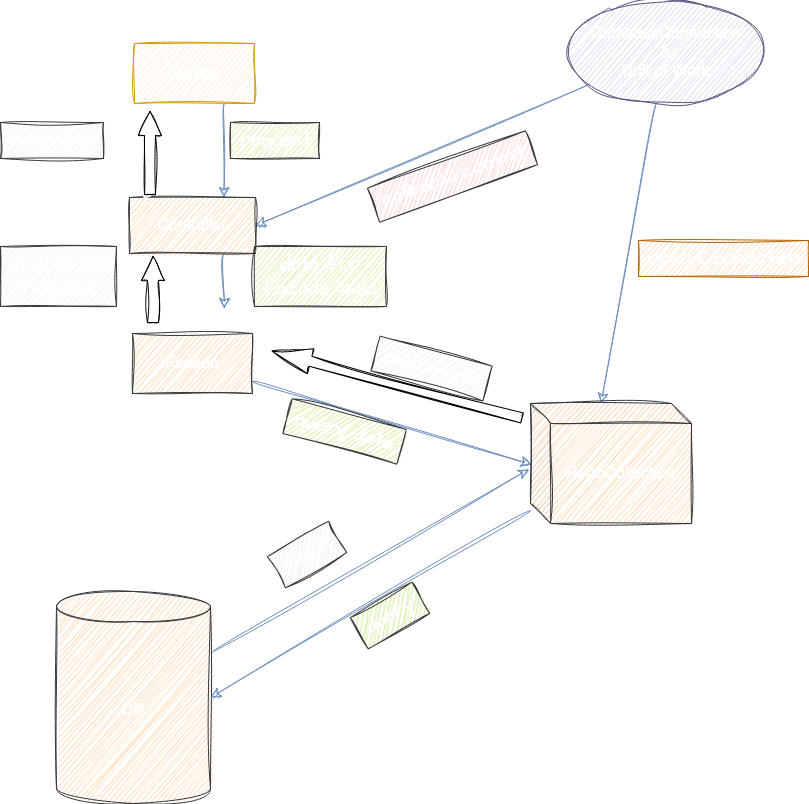

The diagram above was exported from draw.io. Its source (the exported page's mxGraphModel, read from the mxfile embedded in the PNG):
<mxGraphModel dx="1873" dy="1291" grid="0" gridSize="10" guides="1" tooltips="1" connect="1" arrows="1" fold="1" page="0" pageScale="1" pageWidth="827" pageHeight="1169" math="0" shadow="0">
  <root>
    <mxCell id="0" />
    <mxCell id="1" parent="0" />
    <mxCell id="8gYR1NXQ1be6TAaOru9d-17" style="edgeStyle=none;curved=1;rounded=0;orthogonalLoop=1;jettySize=auto;html=1;fontSize=12;startSize=8;endSize=8;fillColor=#dae8fc;gradientColor=#7ea6e0;strokeColor=#6c8ebf;sketch=1;curveFitting=1;jiggle=2;entryX=-0.011;entryY=0.548;entryDx=0;entryDy=0;entryPerimeter=0;fontColor=#FFFFFF;" edge="1" parent="1" source="8gYR1NXQ1be6TAaOru9d-1" target="8gYR1NXQ1be6TAaOru9d-7">
      <mxGeometry relative="1" as="geometry">
        <mxPoint x="310" y="246" as="targetPoint" />
      </mxGeometry>
    </mxCell>
    <mxCell id="8gYR1NXQ1be6TAaOru9d-1" value="DB" style="shape=cylinder3;whiteSpace=wrap;html=1;boundedLbl=1;backgroundOutline=1;size=15;fontSize=16;sketch=1;curveFitting=1;jiggle=2;fillColor=#ffcc99;strokeColor=#36393d;fontColor=#FFFFFF;" vertex="1" parent="1">
      <mxGeometry x="-9" y="410" width="154" height="212" as="geometry" />
    </mxCell>
    <mxCell id="8gYR1NXQ1be6TAaOru9d-14" style="edgeStyle=none;curved=1;rounded=0;orthogonalLoop=1;jettySize=auto;html=1;entryX=0;entryY=0;entryDx=70.5;entryDy=0;entryPerimeter=0;fontSize=12;startSize=8;endSize=8;fillColor=#dae8fc;gradientColor=#7ea6e0;strokeColor=#6c8ebf;sketch=1;curveFitting=1;jiggle=2;fontColor=#FFFFFF;" edge="1" parent="1" source="8gYR1NXQ1be6TAaOru9d-2" target="8gYR1NXQ1be6TAaOru9d-7">
      <mxGeometry relative="1" as="geometry" />
    </mxCell>
    <mxCell id="8gYR1NXQ1be6TAaOru9d-37" style="edgeStyle=none;curved=1;rounded=0;orthogonalLoop=1;jettySize=auto;html=1;entryX=1;entryY=0.5;entryDx=0;entryDy=0;fontSize=12;startSize=8;endSize=8;fillColor=#dae8fc;gradientColor=#7ea6e0;strokeColor=#6c8ebf;sketch=1;curveFitting=1;jiggle=2;fontColor=#FFFFFF;" edge="1" parent="1" source="8gYR1NXQ1be6TAaOru9d-2" target="8gYR1NXQ1be6TAaOru9d-4">
      <mxGeometry relative="1" as="geometry" />
    </mxCell>
    <mxCell id="8gYR1NXQ1be6TAaOru9d-2" value="&lt;div&gt;DatabaseConnection&lt;/div&gt;&lt;div&gt;&amp;amp;&lt;/div&gt;&lt;div&gt;Unit of Work&lt;br&gt;&lt;/div&gt;" style="ellipse;whiteSpace=wrap;html=1;fontSize=16;sketch=1;curveFitting=1;jiggle=2;fillColor=#d0cee2;strokeColor=#56517e;fontColor=#FFFFFF;" vertex="1" parent="1">
      <mxGeometry x="502" y="-181" width="197" height="103" as="geometry" />
    </mxCell>
    <mxCell id="8gYR1NXQ1be6TAaOru9d-34" style="edgeStyle=none;curved=1;rounded=0;orthogonalLoop=1;jettySize=auto;html=1;exitX=0.75;exitY=1;exitDx=0;exitDy=0;entryX=0.75;entryY=0;entryDx=0;entryDy=0;fontSize=12;startSize=8;endSize=8;fillColor=#dae8fc;gradientColor=#7ea6e0;strokeColor=#6c8ebf;sketch=1;curveFitting=1;jiggle=2;fontColor=#FFFFFF;" edge="1" parent="1" source="8gYR1NXQ1be6TAaOru9d-3" target="8gYR1NXQ1be6TAaOru9d-4">
      <mxGeometry relative="1" as="geometry" />
    </mxCell>
    <mxCell id="8gYR1NXQ1be6TAaOru9d-3" value="&lt;div&gt;&lt;font&gt;Service&lt;/font&gt;&lt;/div&gt;" style="whiteSpace=wrap;html=1;fontSize=16;sketch=1;curveFitting=1;jiggle=2;fillColor=#ffe6cc;strokeColor=#d79b00;fontColor=#FFFFFF;" vertex="1" parent="1">
      <mxGeometry x="69" y="-138" width="120" height="60" as="geometry" />
    </mxCell>
    <mxCell id="8gYR1NXQ1be6TAaOru9d-10" style="edgeStyle=none;curved=1;rounded=0;orthogonalLoop=1;jettySize=auto;html=1;fontSize=12;startSize=8;endSize=8;exitX=0.75;exitY=1;exitDx=0;exitDy=0;sketch=1;curveFitting=1;jiggle=2;fillColor=#dae8fc;gradientColor=#7ea6e0;strokeColor=#6c8ebf;fontColor=#FFFFFF;" edge="1" parent="1" source="8gYR1NXQ1be6TAaOru9d-4">
      <mxGeometry relative="1" as="geometry">
        <mxPoint x="159" y="127" as="targetPoint" />
        <Array as="points" />
      </mxGeometry>
    </mxCell>
    <mxCell id="8gYR1NXQ1be6TAaOru9d-4" value="&lt;div&gt;Controller&lt;/div&gt;" style="whiteSpace=wrap;html=1;fontSize=16;sketch=1;curveFitting=1;jiggle=2;fillColor=#ffcc99;strokeColor=#36393d;fontColor=#FFFFFF;" vertex="1" parent="1">
      <mxGeometry x="64" y="16" width="126" height="56" as="geometry" />
    </mxCell>
    <mxCell id="8gYR1NXQ1be6TAaOru9d-11" style="edgeStyle=none;curved=1;rounded=0;orthogonalLoop=1;jettySize=auto;html=1;entryX=0.006;entryY=0.508;entryDx=0;entryDy=0;entryPerimeter=0;fontSize=12;startSize=8;endSize=8;sketch=1;curveFitting=1;jiggle=2;fillColor=#dae8fc;gradientColor=#7ea6e0;strokeColor=#6c8ebf;fontColor=#FFFFFF;" edge="1" parent="1" source="8gYR1NXQ1be6TAaOru9d-5" target="8gYR1NXQ1be6TAaOru9d-7">
      <mxGeometry relative="1" as="geometry" />
    </mxCell>
    <mxCell id="8gYR1NXQ1be6TAaOru9d-5" value="&lt;div&gt;Facade&lt;/div&gt;" style="whiteSpace=wrap;html=1;fontSize=16;sketch=1;curveFitting=1;jiggle=2;fillColor=#ffcc99;strokeColor=#36393d;fontColor=#FFFFFF;" vertex="1" parent="1">
      <mxGeometry x="67" y="152" width="120" height="60" as="geometry" />
    </mxCell>
    <mxCell id="8gYR1NXQ1be6TAaOru9d-15" style="edgeStyle=none;curved=1;rounded=0;orthogonalLoop=1;jettySize=auto;html=1;entryX=1;entryY=0.5;entryDx=0;entryDy=0;entryPerimeter=0;fontSize=12;startSize=8;endSize=8;fillColor=#dae8fc;gradientColor=#7ea6e0;strokeColor=#6c8ebf;sketch=1;curveFitting=1;jiggle=2;fontColor=#FFFFFF;" edge="1" parent="1" source="8gYR1NXQ1be6TAaOru9d-7" target="8gYR1NXQ1be6TAaOru9d-1">
      <mxGeometry relative="1" as="geometry" />
    </mxCell>
    <mxCell id="8gYR1NXQ1be6TAaOru9d-7" value="RepoCollection" style="shape=cube;whiteSpace=wrap;html=1;boundedLbl=1;backgroundOutline=1;darkOpacity=0.05;darkOpacity2=0.1;fontSize=16;sketch=1;curveFitting=1;jiggle=2;fillColor=#ffcc99;strokeColor=#36393d;fontColor=#FFFFFF;" vertex="1" parent="1">
      <mxGeometry x="465" y="222" width="161" height="120" as="geometry" />
    </mxCell>
    <mxCell id="8gYR1NXQ1be6TAaOru9d-28" value="" style="html=1;shadow=0;dashed=0;align=center;verticalAlign=middle;shape=mxgraph.arrows2.arrow;dy=0.52;dx=24;direction=north;notch=0;fontSize=16;sketch=1;curveFitting=1;jiggle=2;fontColor=#FFFFFF;" vertex="1" parent="1">
      <mxGeometry x="76" y="75" width="23" height="66" as="geometry" />
    </mxCell>
    <mxCell id="8gYR1NXQ1be6TAaOru9d-31" value="" style="html=1;shadow=0;dashed=0;align=center;verticalAlign=middle;shape=mxgraph.arrows2.arrow;dy=0.6;dx=40;notch=0;fontSize=16;rotation=-165;sketch=1;curveFitting=1;jiggle=2;fontColor=#FFFFFF;" vertex="1" parent="1">
      <mxGeometry x="202" y="190" width="258.99" height="25.84" as="geometry" />
    </mxCell>
    <mxCell id="8gYR1NXQ1be6TAaOru9d-33" value="" style="html=1;shadow=0;dashed=0;align=center;verticalAlign=middle;shape=mxgraph.arrows2.arrow;dy=0.52;dx=24;direction=north;notch=0;fontSize=16;sketch=1;curveFitting=1;jiggle=2;fontColor=#FFFFFF;" vertex="1" parent="1">
      <mxGeometry x="73" y="-70" width="23" height="83" as="geometry" />
    </mxCell>
    <mxCell id="8gYR1NXQ1be6TAaOru9d-67" value="open Connection" style="text;html=1;align=center;verticalAlign=middle;resizable=0;points=[];autosize=1;fontSize=20;fontFamily=Architects Daughter;sketch=1;hachureGap=4;jiggle=2;curveFitting=1;fontSource=https%3A%2F%2Ffonts.googleapis.com%2Fcss%3Ffamily%3DArchitects%2BDaughter;fillColor=#fad7ac;strokeColor=#b46504;fontColor=#FFFFFF;" vertex="1" parent="1">
      <mxGeometry x="573" y="59" width="170" height="36" as="geometry" />
    </mxCell>
    <mxCell id="8gYR1NXQ1be6TAaOru9d-68" value="rollback/commit" style="text;html=1;align=center;verticalAlign=middle;resizable=0;points=[];autosize=1;strokeColor=#36393d;fillColor=#ffcccc;fontSize=20;fontFamily=Architects Daughter;sketch=1;hachureGap=4;jiggle=2;curveFitting=1;fontSource=https%3A%2F%2Ffonts.googleapis.com%2Fcss%3Ffamily%3DArchitects%2BDaughter;rotation=-20;direction=west;fontColor=#FFFFFF;" vertex="1" parent="1">
      <mxGeometry x="303" y="-23" width="168" height="36" as="geometry" />
    </mxCell>
    <mxCell id="8gYR1NXQ1be6TAaOru9d-69" value="data model" style="text;html=1;align=center;verticalAlign=middle;resizable=0;points=[];autosize=1;strokeColor=#36393d;fillColor=#eeeeee;fontSize=20;fontFamily=Architects Daughter;sketch=1;hachureGap=4;jiggle=2;curveFitting=1;fontSource=https%3A%2F%2Ffonts.googleapis.com%2Fcss%3Ffamily%3DArchitects%2BDaughter;rotation=15;fontColor=#FFFFFF;" vertex="1" parent="1">
      <mxGeometry x="308" y="169" width="116" height="36" as="geometry" />
    </mxCell>
    <mxCell id="8gYR1NXQ1be6TAaOru9d-70" value="&lt;div&gt;query data&lt;/div&gt;" style="text;html=1;align=center;verticalAlign=middle;resizable=0;points=[];autosize=1;strokeColor=#36393d;fillColor=#cdeb8b;fontSize=20;fontFamily=Architects Daughter;sketch=1;hachureGap=4;jiggle=2;curveFitting=1;fontSource=https%3A%2F%2Ffonts.googleapis.com%2Fcss%3Ffamily%3DArchitects%2BDaughter;rotation=15;fontColor=#FFFFFF;" vertex="1" parent="1">
      <mxGeometry x="220" y="232" width="118" height="36" as="geometry" />
    </mxCell>
    <mxCell id="8gYR1NXQ1be6TAaOru9d-71" value="&lt;div&gt;processed&lt;/div&gt;&lt;div&gt;request &lt;br&gt;&lt;/div&gt;" style="text;html=1;align=center;verticalAlign=middle;resizable=0;points=[];autosize=1;strokeColor=#36393d;fillColor=#eeeeee;fontSize=20;fontFamily=Architects Daughter;sketch=1;hachureGap=4;jiggle=2;curveFitting=1;fontSource=https%3A%2F%2Ffonts.googleapis.com%2Fcss%3Ffamily%3DArchitects%2BDaughter;fontColor=#FFFFFF;" vertex="1" parent="1">
      <mxGeometry x="-65" y="65" width="116" height="60" as="geometry" />
    </mxCell>
    <mxCell id="8gYR1NXQ1be6TAaOru9d-72" value="&lt;div&gt;response&lt;/div&gt;" style="text;html=1;align=center;verticalAlign=middle;resizable=0;points=[];autosize=1;strokeColor=#36393d;fillColor=#eeeeee;fontSize=20;fontFamily=Architects Daughter;sketch=1;hachureGap=4;jiggle=2;curveFitting=1;fontSource=https%3A%2F%2Ffonts.googleapis.com%2Fcss%3Ffamily%3DArchitects%2BDaughter;rotation=0;fontColor=#FFFFFF;" vertex="1" parent="1">
      <mxGeometry x="-65" y="-59" width="103" height="36" as="geometry" />
    </mxCell>
    <mxCell id="8gYR1NXQ1be6TAaOru9d-73" value="request" style="text;html=1;align=center;verticalAlign=middle;resizable=0;points=[];autosize=1;strokeColor=#36393d;fillColor=#cdeb8b;fontSize=20;fontFamily=Architects Daughter;sketch=1;hachureGap=4;jiggle=2;curveFitting=1;fontSource=https%3A%2F%2Ffonts.googleapis.com%2Fcss%3Ffamily%3DArchitects%2BDaughter;fontColor=#FFFFFF;" vertex="1" parent="1">
      <mxGeometry x="165" y="-59" width="89" height="36" as="geometry" />
    </mxCell>
    <mxCell id="8gYR1NXQ1be6TAaOru9d-74" value="&lt;div&gt;data for&lt;/div&gt;&lt;div&gt;facade logic&lt;br&gt;&lt;/div&gt;" style="text;html=1;align=center;verticalAlign=middle;resizable=0;points=[];autosize=1;strokeColor=#36393d;fillColor=#cdeb8b;fontSize=20;fontFamily=Architects Daughter;sketch=1;hachureGap=4;jiggle=2;curveFitting=1;fontSource=https%3A%2F%2Ffonts.googleapis.com%2Fcss%3Ffamily%3DArchitects%2BDaughter;fontColor=#FFFFFF;" vertex="1" parent="1">
      <mxGeometry x="189" y="65" width="132" height="60" as="geometry" />
    </mxCell>
    <mxCell id="8gYR1NXQ1be6TAaOru9d-75" value="result" style="text;html=1;align=center;verticalAlign=middle;resizable=0;points=[];autosize=1;strokeColor=#36393d;fillColor=#eeeeee;fontSize=20;fontFamily=Architects Daughter;sketch=1;hachureGap=4;jiggle=2;curveFitting=1;fontSource=https%3A%2F%2Ffonts.googleapis.com%2Fcss%3Ffamily%3DArchitects%2BDaughter;rotation=-30;fontColor=#FFFFFF;" vertex="1" parent="1">
      <mxGeometry x="206" y="355" width="71" height="36" as="geometry" />
    </mxCell>
    <mxCell id="8gYR1NXQ1be6TAaOru9d-76" value="query" style="text;html=1;align=center;verticalAlign=middle;resizable=0;points=[];autosize=1;strokeColor=#36393d;fillColor=#cdeb8b;fontSize=20;fontFamily=Architects Daughter;sketch=1;hachureGap=4;jiggle=2;curveFitting=1;fontSource=https%3A%2F%2Ffonts.googleapis.com%2Fcss%3Ffamily%3DArchitects%2BDaughter;rotation=-30;fontColor=#FFFFFF;" vertex="1" parent="1">
      <mxGeometry x="288.99" y="416" width="71" height="36" as="geometry" />
    </mxCell>
  </root>
</mxGraphModel>